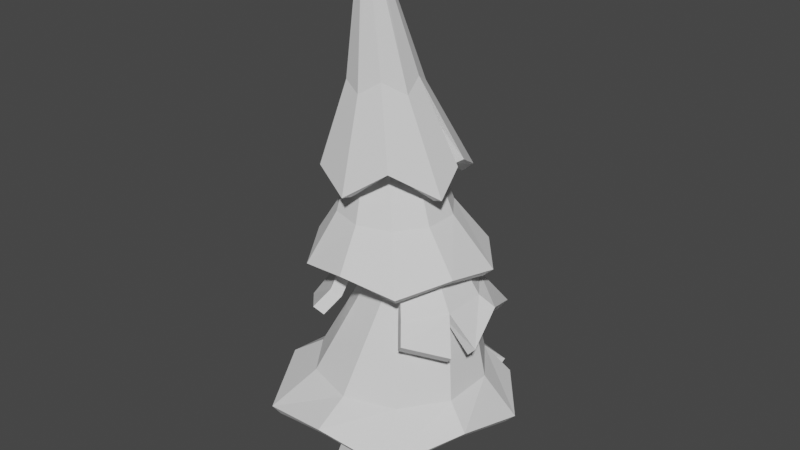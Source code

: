# Source: CrismasTree3.blend  (saved by Blender 3.3.6; exported with 4.5.12 LTS)
import bpy
from mathutils import Matrix  # noqa: F401  (used for matrix-valued properties, if any)

bpy.ops.wm.read_factory_settings(use_empty=True)
scene = bpy.context.scene
scene.name = 'Scene'

# ---- collections
col_collection = bpy.data.collections.new('Collection'); scene.collection.children.link(col_collection)

# ---- world
world_world = bpy.data.worlds.new('World'); scene.world = world_world
world_world.use_nodes = True; world_world.node_tree.nodes.clear()
_N = world_world.node_tree.nodes; _L = world_world.node_tree.links
n0 = _N.new('ShaderNodeOutputWorld'); n0.name = 'World Output'; n0.location = (300, 300)
n1 = _N.new('ShaderNodeBackground'); n1.name = 'Background'; n1.location = (10, 300)
n1.inputs[0].default_value = (0.05088, 0.05088, 0.05088, 1.0)
_L.new(n1.outputs[0], n0.inputs[0])
n0.is_active_output = True
world_world.color = (0.05088, 0.05088, 0.05088)
world_world.use_sun_shadow = False
world_world.sun_shadow_jitter_overblur = 0.0

# ---- meshes
me_cylinder = bpy.data.meshes.new('Cylinder')
me_cylinder.from_pydata([(0.0, 1.0, -1.0), (0.276, 0.9185, 0.9855), (0.7071, 0.7071, -1.0), (0.7714, 0.7133, 0.9855), (1.0, 0.0, -1.0), (0.9766, 0.2179, 0.9855), (0.7071, -0.7071, -1.0), (0.7714, -0.2775, 0.9855), (0.0, -1.0, -1.0), (0.276, -0.4827, 0.9855), (-0.7071, -0.7071, -1.0), (-0.2194, -0.2775, 0.9855), (-1.0, 0.0, -1.0), (-0.4246, 0.2179, 0.9855), (-0.7071, 0.7071, -1.0), (-0.2194, 0.7133, 0.9855), (0.8288, 0.9741, 3.418), (0.4357, 1.137, 3.418), (0.9916, 0.581, 3.418), (0.8288, 0.1879, 3.418), (0.4357, 0.0251, 3.418), (0.04267, 0.1879, 3.418), (-0.1201, 0.581, 3.418), (0.04267, 0.9741, 3.418), (-0.02672, 0.6971, 6.604), (-0.2033, 0.7703, 6.604), (0.04644, 0.5205, 6.604), (-0.02672, 0.3438, 6.604), (-0.2033, 0.2707, 6.604), (-0.38, 0.3438, 6.604), (-0.4531, 0.5205, 6.604), (-0.38, 0.6971, 6.604), (0.06931, -0.1607, 9.727), (-9.459e-09, -0.132, 9.727), (0.09801, -0.23, 9.727), (0.06931, -0.2993, 9.727), (-9.459e-09, -0.328, 9.727), (-0.06931, -0.2993, 9.727), (-0.09801, -0.23, 9.727), (-0.06931, -0.1607, 9.727), (0.1598, 2.754, 0.7924), (-1.185, 2.188, 1.045), (-1.972, 1.299, 0.8502), (-1.973, -0.4088, 1.141), (-1.302, -1.746, 0.7924), (0.2036, -2.009, 1.115), (1.622, -1.746, 0.7924), (2.384, -0.4072, 1.147), (2.526, 1.035, 0.7924), (1.736, 1.987, 1.006), (0.5229, 1.506, 3.465), (-0.05654, 1.318, 3.465), (-0.4146, 0.8251, 3.465), (-0.4146, 0.2159, 3.465), (-0.05654, -0.277, 3.465), (0.5229, -0.4653, 3.465), (1.102, -0.277, 3.465), (1.46, 0.2159, 3.465), (1.46, 0.8251, 3.465), (1.102, 1.318, 3.465), (0.3807, 2.204, 2.94), (-0.7616, 1.967, 2.623), (-1.364, 0.9213, 2.98), (-1.493, -0.2829, 2.623), (-0.6948, -1.11, 3.009), (1.444, -1.117, 2.996), (2.101, -0.5022, 2.721), (2.034, 0.9068, 3.113), (1.604, 1.967, 2.623), (0.1307, 1.298, 4.893), (-0.3688, 1.135, 4.893), (-0.6776, 0.7105, 4.893), (-0.6776, 0.1852, 4.893), (-0.3688, -0.2397, 4.893), (0.1307, -0.402, 4.893), (0.6303, -0.2397, 4.893), (0.939, 0.1852, 4.893), (0.939, 0.7105, 4.893), (0.6303, 1.135, 4.893), (0.1829, 2.236, 3.84), (-0.848, 1.823, 4.018), (-1.517, 0.6568, 3.902), (-1.462, -0.09065, 4.042), (-0.8826, -1.043, 3.84), (0.158, -1.269, 4.038), (1.248, -1.043, 3.84), (1.787, -0.09399, 4.027), (1.907, 0.9838, 3.84), (0.8797, 1.953, 3.949), (-0.2179, 1.055, 6.709), (-0.5036, 0.9622, 6.709), (-0.6803, 0.7191, 6.709), (-0.6803, 0.4187, 6.709), (-0.5036, 0.1756, 6.709), (-0.2179, 0.08271, 6.709), (0.0679, 0.1756, 6.709), (0.2445, 0.4187, 6.709), (0.2445, 0.7191, 6.709), (0.0679, 0.9622, 6.709), (-0.07948, -0.1166, 9.864), (0.002905, -0.08981, 9.864), (-0.1304, -0.1867, 9.864), (-0.1304, -0.2733, 9.864), (-0.07948, -0.3434, 9.864), (0.002905, -0.3701, 9.864), (0.08529, -0.3434, 9.864), (0.1362, -0.2733, 9.864), (0.1362, -0.1867, 9.864), (0.08529, -0.1166, 9.864), (-1.37, 0.868, 1.544), (-1.37, -0.1926, 1.544), (1.271, 1.726, 1.544), (0.2618, 2.054, 1.544), (1.271, -1.051, 1.544), (1.894, -0.1926, 1.544), (-0.7468, -1.051, 1.544), (-0.7468, 1.726, 1.544), (1.894, 0.868, 1.544), (0.2618, -1.378, 1.544), (0.8809, -0.4697, 3.996), (1.274, 0.07077, 3.996), (-0.7826, 0.07077, 3.996), (-0.3899, -0.4697, 3.996), (0.2455, 1.486, 3.996), (-0.3899, 1.279, 3.996), (1.274, 0.7389, 3.996), (0.2455, -0.6762, 3.996), (-0.7826, 0.7389, 3.996), (0.8809, 1.279, 3.996), (1.192, -0.8099, 3.309), (-1.056, -0.07953, 3.309), (0.3334, 1.833, 3.309), (1.723, -0.07953, 3.309), (-0.5253, -0.8099, 3.309), (-0.5253, 1.554, 3.309), (1.723, 0.8233, 3.309), (-1.056, 0.8233, 3.309), (1.192, 1.554, 3.309), (-1.048, 0.1062, 4.786), (-0.639, -0.4569, 4.786), (0.02295, 1.58, 4.786), (-0.639, 1.365, 4.786), (1.094, 0.1062, 4.786), (1.094, 0.8022, 4.786), (0.02295, -0.6719, 4.786), (-1.048, 0.8022, 4.786), (0.6849, 1.365, 4.786), (0.6849, -0.4569, 4.786), (1.153, 1.004, 5.829), (1.374, 0.08262, 5.403), (-0.04308, -0.9469, 5.403), (-0.8514, -0.6322, 5.719), (-1.311, 0.8774, 5.845), (-0.9189, 1.748, 5.403), (0.8327, 1.748, 5.403), (0.7298, -0.6099, 5.952), (-1.46, 0.08262, 5.403), (-0.03831, 1.839, 5.774), (0.5979, 0.3884, 7.449), (-0.02529, -0.503, 7.213), (-0.653, 0.3974, 7.417), (0.4052, 0.8219, 7.213), (0.3576, -0.3389, 7.467), (-0.7219, 0.003047, 7.213), (-0.02309, 0.8722, 7.385), (0.6713, 0.003047, 7.213), (-0.4246, -0.3492, 7.359), (-0.4558, 0.8219, 7.213), (0.2811, 1.132, 4.2), (-0.07825, 1.015, 4.2), (-0.3004, 0.7094, 4.2), (-0.3004, 0.3315, 4.2), (-0.07825, 0.02583, 4.2), (0.2811, -0.09093, 4.2), (0.6405, 0.02583, 4.2), (0.8626, 0.3315, 4.2), (0.8626, 0.7094, 4.2), (0.6405, 1.015, 4.2), (-2.154, 0.7156, 0.8694), (2.266, -0.00928, 2.735), (1.433, 2.242, 1.025), (-1.416, 1.135, 3.872), (1.247, 1.751, 3.981), (1.247, 0.7027, 5.81), (-0.06197, 0.7565, 7.485), (-0.3477, 0.6636, 7.485), (-0.5244, 0.4205, 7.485), (-0.5244, 0.1201, 7.485), (-0.3477, -0.123, 7.485), (-0.06197, -0.2159, 7.485), (0.2238, -0.123, 7.485), (0.4004, 0.1201, 7.485), (0.4004, 0.4205, 7.485), (0.2238, 0.6636, 7.485), (-0.06562, -0.2817, 9.555), (-0.002878, -0.3022, 9.544), (-0.0981, -0.2188, 9.572), (-0.07233, -0.1495, 9.586), (-0.003025, -0.1205, 9.588), (0.06515, -0.1506, 9.578), (0.08799, -0.2189, 9.56), (0.05664, -0.2788, 9.546), (0.1624, 2.578, 0.6148), (-1.087, 2.056, 0.8562), (-1.835, 1.208, 0.6622), (-1.833, -0.3622, 0.9386), (-1.213, -1.622, 0.5946), (0.2051, -1.855, 0.9182), (1.528, -1.61, 0.6046), (2.226, -0.3539, 0.961), (2.355, 0.9757, 0.6191), (1.58, 1.885, 0.8391), (0.5142, 1.273, 3.374), (0.07446, 1.122, 3.382), (-0.1913, 0.7469, 3.384), (-0.192, 0.2892, 3.378), (0.07306, -0.08807, 3.365), (0.5145, -0.2415, 3.354), (0.9655, -0.1019, 3.351), (1.246, 0.2805, 3.354), (1.245, 0.7549, 3.36), (0.9632, 1.135, 3.367), (0.3785, 2.015, 2.776), (-0.6484, 1.805, 2.47), (-1.178, 0.8609, 2.825), (-1.306, -0.2217, 2.468), (-0.5282, -1.007, 2.854), (1.297, -1.023, 2.817), (1.953, -0.4085, 2.542), (1.876, 0.8549, 2.925), (1.502, 1.816, 2.451), (0.1371, 1.053, 4.843), (-0.2203, 0.9374, 4.858), (-0.4416, 0.6335, 4.863), (-0.4411, 0.2576, 4.856), (-0.22, -0.04601, 4.84), (0.137, -0.1628, 4.821), (0.4954, -0.04796, 4.806), (0.7177, 0.2568, 4.802), (0.7168, 0.634, 4.808), (0.4944, 0.9375, 4.824), (0.1768, 2.033, 3.695), (-0.7268, 1.649, 3.885), (-1.297, 0.6537, 3.783), (-1.259, -0.02216, 3.913), (-0.7644, -0.8719, 3.701), (0.1538, -1.073, 3.884), (1.135, -0.8921, 3.676), (1.612, -0.03818, 3.857), (1.729, 0.9269, 3.674), (0.8205, 1.759, 3.802), (-0.2146, 0.819, 6.627), (-0.3647, 0.7659, 6.641), (-0.4494, 0.6343, 6.664), (-0.4394, 0.4838, 6.693), (-0.3488, 0.3717, 6.714), (-0.2147, 0.3326, 6.715), (-0.0828, 0.3746, 6.696), (0.007495, 0.4847, 6.665), (0.02061, 0.6347, 6.636), (-0.0636, 0.7673, 6.624), (0.01743, -0.2429, 9.671), (0.002584, -0.2485, 9.671), (0.03177, -0.2344, 9.68), (0.03522, -0.2137, 9.687), (0.02647, -0.1912, 9.696), (0.0002168, -0.1838, 9.697), (-0.02241, -0.1902, 9.699), (-0.03027, -0.2117, 9.688), (-0.02793, -0.2349, 9.682), (-0.01331, -0.243, 9.672), (-1.185, 0.8074, 1.387), (-1.196, -0.1355, 1.374), (1.143, 1.548, 1.423), (0.2625, 1.842, 1.411), (1.154, -0.8869, 1.395), (1.696, -0.1283, 1.405), (-0.6375, -0.8999, 1.377), (-0.6293, 1.564, 1.394), (1.688, 0.7994, 1.42), (0.2616, -1.188, 1.382), (0.7278, -0.304, 3.889), (1.065, 0.1385, 3.876), (-0.5549, 0.1445, 3.924), (-0.2308, -0.292, 3.922), (0.2459, 1.251, 3.911), (-0.2488, 1.085, 3.926), (1.062, 0.6699, 3.881), (0.2402, -0.4373, 3.923), (-0.5531, 0.6643, 3.931), (0.7471, 1.094, 3.895), (1.034, -0.7024, 3.148), (-0.854, -0.01435, 3.177), (0.3343, 1.627, 3.168), (1.544, -0.01988, 3.145), (-0.35, -0.693, 3.175), (-0.4004, 1.381, 3.179), (1.546, 0.7647, 3.142), (-0.8528, 0.7572, 3.179), (1.078, 1.392, 3.157), (-0.8286, 0.1776, 4.69), (-0.5064, -0.2756, 4.676), (0.02368, 1.356, 4.676), (-0.5022, 1.179, 4.69), (0.8994, 0.1702, 4.643), (0.8961, 0.7378, 4.648), (0.0245, -0.4565, 4.659), (-0.8253, 0.7293, 4.699), (0.5563, 1.191, 4.661), (0.5634, -0.2877, 4.648), (0.978, 0.8652, 5.716), (1.148, 0.1478, 5.318), (-0.03179, -0.7044, 5.343), (-0.7079, -0.44, 5.649), (-1.099, 0.8055, 5.734), (-0.7961, 1.569, 5.279), (0.7123, 1.566, 5.281), (0.5871, -0.4168, 5.882), (-1.237, 0.1539, 5.315), (-0.03825, 1.625, 5.646), (0.3715, 0.3165, 7.371), (-0.02336, -0.2569, 7.169), (-0.4285, 0.3261, 7.333), (0.274, 0.6397, 7.103), (0.2128, -0.1381, 7.432), (-0.4946, 0.07744, 7.14), (-0.02322, 0.6461, 7.278), (0.443, 0.07632, 7.142), (-0.2804, -0.1492, 7.318), (-0.3245, 0.6408, 7.101), (0.2956, 0.9076, 4.091), (0.07258, 0.8292, 4.128), (-0.06544, 0.6384, 4.153), (-0.06544, 0.4025, 4.153), (0.07258, 0.2117, 4.128), (0.2956, 0.1334, 4.091), (0.528, 0.1984, 4.059), (0.6799, 0.3948, 4.042), (0.6799, 0.6462, 4.042), (0.528, 0.8426, 4.059), (-1.999, 0.7042, 0.6737), (2.097, 0.007305, 2.552), (1.385, 2.066, 0.854), (-1.237, 1.009, 3.752), (1.09, 1.641, 3.821), (1.014, 0.714, 5.72), (-0.2179, 0.4928, 7.362), (-0.3549, 0.4448, 7.382), (-0.4383, 0.3279, 7.438), (-0.4521, 0.1784, 7.505), (-0.3741, 0.03744, 7.55), (-0.2179, -0.0223, 7.564), (-0.06169, 0.03744, 7.55), (0.01634, 0.1784, 7.505), (0.002583, 0.3279, 7.438), (-0.08085, 0.4448, 7.382)], [], [(0, 1, 3, 2), (2, 3, 5, 4), (4, 5, 7, 6), (6, 7, 9, 8), (8, 9, 11, 10), (10, 11, 13, 12), (9, 7, 19, 20), (12, 13, 15, 14), (14, 15, 1, 0), (17, 23, 31, 25), (15, 13, 22, 23), (5, 3, 16, 18), (11, 9, 20, 21), (1, 15, 23, 17), (3, 1, 17, 16), (7, 5, 18, 19), (13, 11, 21, 22), (29, 28, 36, 37), (22, 21, 29, 30), (20, 19, 27, 28), (18, 16, 24, 26), (23, 22, 30, 31), (21, 20, 28, 29), (19, 18, 26, 27), (16, 17, 25, 24), (32, 33, 39, 38, 37, 36, 35, 34), (27, 26, 34, 35), (24, 25, 33, 32), (25, 31, 39, 33), (30, 29, 37, 38), (28, 27, 35, 36), (26, 24, 32, 34), (31, 30, 38, 39), (109, 110, 53, 52), (111, 112, 50, 59), (113, 114, 57, 56), (110, 115, 54, 53), (112, 116, 51, 50), (114, 117, 58, 57), (115, 118, 55, 54), (116, 109, 52, 51), (117, 111, 59, 58), (118, 113, 56, 55), (119, 120, 76, 75), (121, 122, 73, 72), (123, 124, 70, 69), (120, 125, 77, 76), (122, 126, 74, 73), (124, 127, 71, 70), (125, 128, 78, 77), (126, 119, 75, 74), (127, 121, 72, 71), (128, 123, 69, 78), (138, 139, 93, 92), (140, 141, 90, 89), (142, 143, 97, 96), (139, 144, 94, 93), (141, 145, 91, 90), (143, 146, 98, 97), (144, 147, 95, 94), (145, 138, 92, 91), (146, 140, 89, 98), (147, 142, 96, 95), (99, 101, 102, 103, 104, 105, 106, 107, 108, 100), (165, 158, 107, 106), (166, 159, 104, 103), (167, 160, 101, 99), (158, 161, 108, 107), (159, 162, 105, 104), (160, 163, 102, 101), (161, 164, 100, 108), (162, 165, 106, 105), (163, 166, 103, 102), (164, 167, 99, 100), (45, 46, 113, 118), (48, 49, 111, 117), (41, 42, 109, 116), (44, 45, 118, 115), (47, 48, 117, 114), (40, 41, 116, 112), (43, 44, 115, 110), (46, 47, 114, 113), (180, 40, 112, 111), (178, 43, 110, 109), (137, 131, 123, 128), (136, 130, 121, 127), (135, 137, 128, 125), (134, 136, 127, 124), (132, 135, 125, 120), (131, 134, 124, 123), (130, 133, 122, 121), (129, 132, 120, 119), (65, 66, 132, 129), (63, 64, 133, 130), (60, 61, 134, 131), (179, 67, 135, 132), (61, 62, 136, 134), (67, 68, 137, 135), (62, 63, 130, 136), (68, 60, 131, 137), (85, 86, 142, 147), (88, 79, 140, 146), (81, 82, 138, 145), (84, 85, 147, 144), (87, 182, 146, 143), (80, 181, 145, 141), (83, 84, 144, 139), (86, 87, 143, 142), (79, 80, 141, 140), (82, 83, 139, 138), (157, 153, 167, 164), (156, 151, 166, 163), (155, 149, 165, 162), (154, 157, 164, 161), (152, 156, 163, 160), (150, 155, 162, 159), (148, 154, 161, 158), (153, 152, 160, 167), (151, 150, 159, 166), (149, 183, 158, 165), (58, 59, 177, 176), (55, 56, 174, 173), (52, 53, 171, 170), (59, 50, 168, 177), (56, 57, 175, 174), (53, 54, 172, 171), (50, 51, 169, 168), (57, 58, 176, 175), (54, 55, 173, 172), (51, 52, 170, 169), (90, 91, 186, 185), (97, 98, 193, 192), (94, 95, 190, 189), (91, 92, 187, 186), (98, 89, 184, 193), (95, 96, 191, 190), (92, 93, 188, 187), (89, 90, 185, 184), (96, 97, 192, 191), (93, 94, 189, 188), (194, 196, 197, 198, 199, 200, 201, 195), (0, 2, 4, 6, 8, 10, 12, 14), (271, 214, 215, 272), (273, 221, 212, 274), (275, 218, 219, 276), (272, 215, 216, 277), (274, 212, 213, 278), (276, 219, 220, 279), (277, 216, 217, 280), (278, 213, 214, 271), (279, 220, 221, 273), (280, 217, 218, 275), (281, 237, 238, 282), (283, 234, 235, 284), (285, 231, 232, 286), (282, 238, 239, 287), (284, 235, 236, 288), (286, 232, 233, 289), (287, 239, 240, 290), (288, 236, 237, 281), (289, 233, 234, 283), (290, 240, 231, 285), (300, 254, 255, 301), (302, 251, 252, 303), (304, 258, 259, 305), (301, 255, 256, 306), (303, 252, 253, 307), (305, 259, 260, 308), (306, 256, 257, 309), (307, 253, 254, 300), (308, 260, 251, 302), (309, 257, 258, 304), (261, 262, 270, 269, 268, 267, 266, 265, 264, 263), (327, 268, 269, 320), (328, 265, 266, 321), (329, 261, 263, 322), (320, 269, 270, 323), (321, 266, 267, 324), (322, 263, 264, 325), (323, 270, 262, 326), (324, 267, 268, 327), (325, 264, 265, 328), (326, 262, 261, 329), (207, 280, 275, 208), (210, 279, 273, 211), (203, 278, 271, 204), (206, 277, 280, 207), (209, 276, 279, 210), (202, 274, 278, 203), (205, 272, 277, 206), (208, 275, 276, 209), (342, 273, 274, 202), (340, 271, 272, 205), (299, 290, 285, 293), (298, 289, 283, 292), (297, 287, 290, 299), (296, 286, 289, 298), (294, 282, 287, 297), (293, 285, 286, 296), (292, 283, 284, 295), (291, 281, 282, 294), (227, 291, 294, 228), (225, 292, 295, 226), (222, 293, 296, 223), (341, 294, 297, 229), (223, 296, 298, 224), (229, 297, 299, 230), (224, 298, 292, 225), (230, 299, 293, 222), (247, 309, 304, 248), (250, 308, 302, 241), (243, 307, 300, 244), (246, 306, 309, 247), (249, 305, 308, 344), (242, 303, 307, 343), (245, 301, 306, 246), (248, 304, 305, 249), (241, 302, 303, 242), (244, 300, 301, 245), (319, 326, 329, 315), (318, 325, 328, 313), (317, 324, 327, 311), (316, 323, 326, 319), (314, 322, 325, 318), (312, 321, 324, 317), (310, 320, 323, 316), (315, 329, 322, 314), (313, 328, 321, 312), (311, 327, 320, 345), (220, 338, 339, 221), (217, 335, 336, 218), (214, 332, 333, 215), (221, 339, 330, 212), (218, 336, 337, 219), (215, 333, 334, 216), (212, 330, 331, 213), (219, 337, 338, 220), (216, 334, 335, 217), (213, 331, 332, 214), (252, 347, 348, 253), (259, 354, 355, 260), (256, 351, 352, 257), (253, 348, 349, 254), (260, 355, 346, 251), (257, 352, 353, 258), (254, 349, 350, 255), (251, 346, 347, 252), (258, 353, 354, 259), (255, 350, 351, 256), (41, 40, 202, 203), (42, 41, 203, 204), (43, 178, 340, 205), (44, 43, 205, 206), (45, 44, 206, 207), (46, 45, 207, 208), (47, 46, 208, 209), (48, 47, 209, 210), (49, 48, 210, 211), (40, 180, 342, 202), (109, 42, 204, 271), (111, 49, 211, 273), (61, 60, 222, 223), (62, 61, 223, 224), (63, 62, 224, 225), (64, 63, 225, 226), (66, 65, 227, 228), (67, 179, 341, 229), (68, 67, 229, 230), (60, 68, 230, 222), (69, 70, 232, 231), (70, 71, 233, 232), (71, 72, 234, 233), (72, 73, 235, 234), (73, 74, 236, 235), (74, 75, 237, 236), (75, 76, 238, 237), (76, 77, 239, 238), (77, 78, 240, 239), (78, 69, 231, 240), (65, 129, 291, 227), (80, 79, 241, 242), (181, 80, 242, 343), (82, 81, 243, 244), (83, 82, 244, 245), (84, 83, 245, 246), (85, 84, 246, 247), (86, 85, 247, 248), (87, 86, 248, 249), (182, 87, 249, 344), (79, 88, 250, 241), (122, 133, 295, 284), (119, 126, 288, 281), (126, 122, 284, 288), (129, 119, 281, 291), (132, 66, 228, 294), (133, 64, 226, 295), (81, 145, 307, 243), (88, 146, 308, 250), (153, 157, 319, 315), (151, 156, 318, 313), (149, 155, 317, 311), (157, 154, 316, 319), (156, 152, 314, 318), (155, 150, 312, 317), (154, 148, 310, 316), (152, 153, 315, 314), (150, 151, 313, 312), (183, 149, 311, 345), (148, 158, 320, 310), (168, 169, 331, 330), (169, 170, 332, 331), (170, 171, 333, 332), (171, 172, 334, 333), (172, 173, 335, 334), (173, 174, 336, 335), (174, 175, 337, 336), (175, 176, 338, 337), (176, 177, 339, 338), (177, 168, 330, 339), (178, 109, 271, 340), (179, 132, 294, 341), (180, 111, 273, 342), (145, 181, 343, 307), (146, 182, 344, 308), (158, 183, 345, 320), (184, 185, 347, 346), (185, 186, 348, 347), (186, 187, 349, 348), (187, 188, 350, 349), (188, 189, 351, 350), (189, 190, 352, 351), (190, 191, 353, 352), (191, 192, 354, 353), (192, 193, 355, 354), (193, 184, 346, 355)])
_uv = me_cylinder.uv_layers.new(name='UVMap')
_uv.uv.foreach_set('vector', [0.5379, 0.2326, 0.5509, 0.119, 0.5815, 0.1181, 0.5815, 0.2314, 0.2186, 0.561, 0.1053, 0.5599, 0.1053, 0.5294, 0.2186, 0.5174, 0.5813, 0.004201, 0.5813, 0.1181, 0.5509, 0.1151, 0.5379, 0.0, 0.3339, 0.4258, 0.3339, 0.5417, 0.3035, 0.5383, 0.2905, 0.421, 0.5486, 0.3923, 0.5486, 0.5103, 0.5181, 0.5095, 0.505, 0.3911, 0.2239, 0.5174, 0.1053, 0.5054, 0.1053, 0.4748, 0.2239, 0.4738, 0.4474, 0.6017, 0.4778, 0.6045, 0.4778, 0.7458, 0.4537, 0.7435, 0.4566, 0.2458, 0.4696, 0.128, 0.5001, 0.1251, 0.5001, 0.2417, 0.5365, 0.3674, 0.5495, 0.2516, 0.5799, 0.2482, 0.5799, 0.3626, 0.7054, 0.437, 0.6818, 0.4316, 0.6948, 0.2482, 0.7054, 0.2506, 0.7592, 0.1684, 0.7289, 0.1727, 0.7352, 0.0315, 0.7592, 0.02814, 0.3209, 0.6261, 0.3514, 0.6288, 0.3514, 0.7683, 0.3272, 0.7662, 0.647, 0.6895, 0.647, 0.7201, 0.505, 0.7174, 0.505, 0.6931, 0.3209, 0.7656, 0.2905, 0.7685, 0.2968, 0.6284, 0.3209, 0.6261, 0.2449, 0.7198, 0.2449, 0.7503, 0.1053, 0.7467, 0.1053, 0.7224, 0.7296, 0.2482, 0.7599, 0.2524, 0.7599, 0.3927, 0.7359, 0.3893, 0.7466, 0.6593, 0.7161, 0.662, 0.7224, 0.5201, 0.7466, 0.518, 0.9532, 0.6753, 0.9424, 0.6734, 0.9489, 0.4919, 0.9532, 0.4926, 0.7296, 0.4308, 0.7054, 0.4314, 0.7187, 0.2484, 0.7296, 0.2482, 0.6811, 0.03351, 0.7047, 0.02814, 0.7047, 0.2164, 0.6941, 0.2188, 0.6568, 0.02814, 0.6811, 0.02866, 0.6811, 0.2174, 0.6702, 0.2172, 0.7047, 0.02814, 0.7289, 0.02953, 0.7289, 0.2122, 0.718, 0.2116, 0.4813, 0.5275, 0.505, 0.5224, 0.505, 0.7081, 0.4943, 0.7104, 0.658, 0.4365, 0.6338, 0.4378, 0.6471, 0.2488, 0.658, 0.2482, 0.6818, 0.4392, 0.658, 0.4341, 0.6711, 0.2482, 0.6818, 0.2504, 0.2963, 0.1285, 0.2963, 0.1243, 0.2994, 0.1212, 0.3036, 0.1212, 0.3067, 0.1243, 0.3067, 0.1285, 0.3036, 0.1316, 0.2994, 0.1316, 0.953, 0.0819, 0.9636, 0.07961, 0.9636, 0.2628, 0.9595, 0.2637, 0.09441, 0.3453, 0.1052, 0.3435, 0.1052, 0.5292, 0.1009, 0.5299, 0.3483, 0.3076, 0.3592, 0.3078, 0.3592, 0.4932, 0.355, 0.4932, 0.9637, 0.8631, 0.9532, 0.8603, 0.9596, 0.6777, 0.9637, 0.6788, 0.9533, 0.4872, 0.9424, 0.4873, 0.949, 0.3056, 0.9533, 0.3055, 0.9532, 0.4947, 0.9637, 0.4919, 0.9637, 0.6766, 0.9596, 0.6777, 0.9424, 0.4919, 0.9317, 0.4896, 0.9382, 0.3055, 0.9424, 0.3064, 0.2277, 0.1933, 0.2277, 0.2538, 0.1053, 0.2305, 0.1053, 0.1958, 0.2177, 0.3076, 0.2177, 0.368, 0.1053, 0.3442, 0.1053, 0.3095, 0.2896, 0.1328, 0.35, 0.1351, 0.35, 0.2498, 0.3153, 0.2485, 0.2292, 0.1328, 0.2292, 0.1933, 0.1053, 0.1808, 0.1053, 0.146, 0.06042, 0.3411, 0.0, 0.3435, 0.02571, 0.2276, 0.06042, 0.2262, 0.345, 0.3076, 0.345, 0.3681, 0.2327, 0.3656, 0.2327, 0.3309, 0.2904, 0.0, 0.2904, 0.06047, 0.1683, 0.05854, 0.1683, 0.0238, 0.06043, 0.2241, 0.0, 0.2262, 0.02572, 0.1066, 0.06043, 0.1053, 0.4021, 0.0, 0.4021, 0.06047, 0.2904, 0.04728, 0.2904, 0.01255, 0.2292, 0.1328, 0.2896, 0.1351, 0.2896, 0.2536, 0.2549, 0.2523, 0.3452, 0.8915, 0.3452, 0.9296, 0.2905, 0.9237, 0.2905, 0.8937, 0.9444, 0.9478, 0.9063, 0.9491, 0.9145, 0.8969, 0.9444, 0.8959, 0.9149, 0.07961, 0.953, 0.08064, 0.953, 0.1324, 0.923, 0.1316, 0.7016, 0.8918, 0.7016, 0.9299, 0.647, 0.9282, 0.647, 0.8983, 0.9444, 0.8938, 0.9063, 0.8959, 0.9145, 0.8426, 0.9444, 0.841, 0.4107, 0.9078, 0.4107, 0.9459, 0.3592, 0.9437, 0.3592, 0.9138, 0.8233, 0.8452, 0.8614, 0.8464, 0.8614, 0.9002, 0.8315, 0.8992, 0.03808, 0.9418, 0.0, 0.9428, 0.008141, 0.8887, 0.03808, 0.8879, 0.3954, 0.7248, 0.3954, 0.6867, 0.4469, 0.6933, 0.4469, 0.7232, 0.6024, 0.8905, 0.6404, 0.8926, 0.6404, 0.9453, 0.6105, 0.9436, 0.2723, 0.7098, 0.2327, 0.7105, 0.2552, 0.597, 0.2723, 0.5967, 0.2176, 0.6404, 0.2176, 0.6801, 0.1053, 0.6798, 0.1053, 0.6627, 0.4791, 0.562, 0.4791, 0.6017, 0.3592, 0.5969, 0.3592, 0.5798, 0.6568, 0.2161, 0.6171, 0.2174, 0.6397, 0.101, 0.6568, 0.1004, 0.2167, 0.6801, 0.2167, 0.7198, 0.1053, 0.7113, 0.1053, 0.6941, 0.6004, 0.518, 0.6401, 0.5187, 0.6401, 0.6361, 0.623, 0.6358, 0.2239, 0.6007, 0.2239, 0.6404, 0.1053, 0.6181, 0.1053, 0.6009, 0.6166, 0.6498, 0.6166, 0.6895, 0.505, 0.6717, 0.505, 0.6545, 0.6401, 0.518, 0.6798, 0.5193, 0.6798, 0.6338, 0.6627, 0.6332, 0.2257, 0.561, 0.2257, 0.6007, 0.1053, 0.5867, 0.1053, 0.5695, 0.6367, 0.4523, 0.6338, 0.4483, 0.6338, 0.4433, 0.6367, 0.4393, 0.6414, 0.4378, 0.6461, 0.4393, 0.649, 0.4433, 0.649, 0.4483, 0.6461, 0.4523, 0.6414, 0.4538, 0.5046, 0.8655, 0.4813, 0.8538, 0.4997, 0.7109, 0.5046, 0.7104, 0.8347, 0.5265, 0.8591, 0.518, 0.8591, 0.6694, 0.8541, 0.6694, 0.816, 0.51, 0.7927, 0.4926, 0.8112, 0.3473, 0.816, 0.3482, 0.816, 0.3668, 0.8391, 0.3473, 0.8391, 0.5087, 0.8342, 0.5097, 0.8847, 0.841, 0.8614, 0.8258, 0.8798, 0.6895, 0.8847, 0.6896, 0.8378, 0.6994, 0.8614, 0.6895, 0.8614, 0.8452, 0.8565, 0.8447, 0.8153, 0.1896, 0.7912, 0.1786, 0.8103, 0.02814, 0.8153, 0.02817, 0.8591, 0.5376, 0.882, 0.518, 0.882, 0.673, 0.8771, 0.674, 0.8391, 0.1849, 0.8153, 0.1711, 0.8343, 0.02814, 0.8391, 0.02917, 0.7798, 0.5295, 0.8039, 0.518, 0.8039, 0.6798, 0.7989, 0.6799, 0.2905, 0.5125, 0.2905, 0.5967, 0.2327, 0.5752, 0.2471, 0.5165, 0.7289, 0.2468, 0.741, 0.1762, 0.784, 0.1727, 0.784, 0.2332, 0.6592, 0.8239, 0.647, 0.7564, 0.7048, 0.7568, 0.7048, 0.8173, 0.2905, 0.421, 0.2905, 0.5101, 0.247, 0.5125, 0.2327, 0.4537, 0.4474, 0.6017, 0.4474, 0.6867, 0.3954, 0.6639, 0.4096, 0.6052, 0.3467, 0.5417, 0.3467, 0.6261, 0.3013, 0.6185, 0.2905, 0.559, 0.3851, 0.1179, 0.2975, 0.1203, 0.3263, 0.06047, 0.3851, 0.07479, 0.6004, 0.518, 0.6004, 0.6081, 0.5625, 0.6104, 0.5486, 0.5515, 0.01328, 0.6938, 0.0, 0.6156, 0.056, 0.6337, 0.056, 0.6941, 0.4778, 0.7458, 0.4778, 0.8126, 0.4347, 0.8114, 0.4187, 0.7531, 0.9149, 0.07961, 0.9149, 0.1311, 0.8708, 0.1297, 0.8708, 0.09165, 0.8888, 0.3471, 0.8888, 0.2956, 0.9309, 0.3042, 0.9309, 0.3423, 0.8708, 0.07961, 0.8708, 0.02814, 0.9165, 0.03037, 0.9165, 0.06846, 0.9357, 0.1367, 0.9357, 0.1881, 0.8936, 0.1829, 0.8936, 0.1448, 0.8701, 0.4502, 0.8701, 0.3987, 0.9169, 0.4035, 0.9169, 0.4416, 0.8888, 0.2956, 0.8888, 0.2442, 0.9316, 0.2467, 0.9316, 0.2848, 0.9317, 0.1927, 0.9317, 0.2442, 0.8888, 0.233, 0.8888, 0.1949, 0.917, 0.3473, 0.917, 0.3987, 0.8701, 0.3906, 0.8701, 0.3525, 0.5799, 0.3461, 0.6324, 0.3356, 0.6324, 0.3822, 0.5815, 0.3749, 0.6454, 0.8209, 0.6454, 0.8901, 0.6193, 0.8905, 0.6024, 0.8419, 0.04396, 0.819, 0.04396, 0.8879, 0.0, 0.8695, 0.01397, 0.82, 0.8936, 0.1881, 0.8391, 0.1681, 0.8423, 0.1468, 0.8936, 0.1429, 0.6024, 0.8209, 0.6024, 0.8927, 0.5762, 0.8945, 0.5614, 0.8452, 0.2172, 0.8149, 0.2172, 0.8859, 0.1737, 0.8585, 0.1958, 0.812, 0.1053, 0.8105, 0.1053, 0.8825, 0.06438, 0.8579, 0.07911, 0.8085, 0.1037, 0.2369, 0.1037, 0.3102, 0.074, 0.3142, 0.06043, 0.2646, 0.06758, 0.6941, 0.06758, 0.7572, 0.007917, 0.7551, 0.0, 0.7162, 0.6234, 0.6895, 0.6166, 0.6467, 0.6828, 0.6496, 0.6828, 0.6893, 0.8967, 0.4649, 0.8967, 0.5084, 0.8468, 0.5069, 0.8391, 0.4679, 0.7108, 0.7469, 0.647, 0.7564, 0.6711, 0.6895, 0.7108, 0.6918, 0.3592, 0.7251, 0.4166, 0.7353, 0.4166, 0.7954, 0.3769, 0.7947, 0.7108, 0.8202, 0.7619, 0.814, 0.7619, 0.8733, 0.7223, 0.8712, 0.06288, 0.7572, 0.06288, 0.819, 0.008186, 0.8123, 0.0, 0.7734, 0.7735, 0.7568, 0.7108, 0.7573, 0.7345, 0.6895, 0.7735, 0.6971, 0.1737, 0.7503, 0.2374, 0.7572, 0.2374, 0.8095, 0.1978, 0.812, 0.8378, 0.7432, 0.7735, 0.7495, 0.7983, 0.6895, 0.8378, 0.6933, 0.0, 0.3707, 0.04748, 0.3435, 0.04748, 0.4624, 0.024, 0.4751, 0.09441, 0.47, 0.04748, 0.4385, 0.07123, 0.3435, 0.09441, 0.3584, 0.06043, 0.1494, 0.1046, 0.1053, 0.1046, 0.2161, 0.08267, 0.2369, 0.1263, 0.0, 0.1683, 0.03432, 0.1263, 0.1328, 0.1053, 0.1166, 0.3592, 0.4016, 0.4056, 0.377, 0.4056, 0.4885, 0.3826, 0.4999, 0.5004, 0.1228, 0.4553, 0.08736, 0.478, 0.0, 0.5004, 0.01651, 0.5004, 0.03632, 0.5379, 0.0, 0.5379, 0.1185, 0.5157, 0.1389, 0.4585, 0.3911, 0.4129, 0.3521, 0.4359, 0.2538, 0.4585, 0.2722, 0.4648, 0.489, 0.4129, 0.4978, 0.4393, 0.3948, 0.4648, 0.3911, 0.7161, 0.6419, 0.6798, 0.6191, 0.6936, 0.518, 0.7161, 0.5311, 0.5001, 0.1923, 0.5348, 0.1933, 0.5348, 0.2458, 0.5133, 0.2451, 0.9509, 0.075, 0.9165, 0.07961, 0.9295, 0.02883, 0.9509, 0.02597, 0.1011, 0.9307, 0.1011, 0.9655, 0.05867, 0.9589, 0.05867, 0.9373, 0.8233, 0.9002, 0.8578, 0.9048, 0.8578, 0.9538, 0.8364, 0.9509, 0.5046, 0.9179, 0.4699, 0.9189, 0.4831, 0.8661, 0.5046, 0.8655, 0.2084, 0.9733, 0.1737, 0.9745, 0.1869, 0.9311, 0.2084, 0.9303, 0.5001, 0.142, 0.5344, 0.147, 0.5344, 0.1923, 0.5131, 0.1892, 0.1594, 0.9175, 0.1594, 0.9522, 0.1053, 0.9456, 0.1053, 0.9241, 0.8958, 0.9486, 0.8614, 0.9536, 0.8745, 0.9063, 0.8958, 0.9033, 0.647, 0.9299, 0.6817, 0.9311, 0.6817, 0.974, 0.6602, 0.9733, 0.8182, 0.9913, 0.8014, 0.9883, 0.8014, 0.9401, 0.8182, 0.9431, 0.9778, 0.6845, 0.9935, 0.6777, 0.9935, 0.726, 0.9778, 0.7327, 0.03419, 0.9922, 0.01709, 0.991, 0.01709, 0.9428, 0.03419, 0.9439, 0.9745, 0.8959, 0.9906, 0.9019, 0.9906, 0.9502, 0.9745, 0.9441, 0.2214, 0.8821, 0.2379, 0.8772, 0.2379, 0.9255, 0.2214, 0.9303, 0.4791, 0.8608, 0.4622, 0.8638, 0.4622, 0.8156, 0.4791, 0.8126, 0.2304, 0.8692, 0.2172, 0.8584, 0.2304, 0.812, 0.2437, 0.8228, 0.01709, 0.991, 0.0, 0.9922, 5.534e-08, 0.9439, 0.01709, 0.9428, 0.5823, 0.9447, 0.5983, 0.9387, 0.5983, 0.9869, 0.5823, 0.9929, 0.9521, 0.1898, 0.9357, 0.1849, 0.9357, 0.1367, 0.9521, 0.1415, 0.3093, 0.1215, 0.3134, 0.1212, 0.3166, 0.1241, 0.3166, 0.1284, 0.3134, 0.1313, 0.3092, 0.131, 0.3067, 0.128, 0.3067, 0.1244, 0.1053, 0.03086, 0.1053, 0.07449, 0.07449, 0.1053, 0.03086, 0.1053, 1.081e-09, 0.07449, 0.0, 0.03086, 0.03086, 0.0, 0.07449, 2.075e-08, 0.2327, 0.3076, 0.1055, 0.3063, 0.1053, 0.2802, 0.2327, 0.2538, 0.22, 0.421, 0.1063, 0.4203, 0.1053, 0.3935, 0.22, 0.368, 0.4035, 0.2438, 0.4296, 0.1261, 0.4566, 0.1251, 0.4566, 0.2414, 0.2975, 0.1144, 0.1683, 0.09987, 0.1692, 0.07359, 0.2975, 0.06047, 0.4553, 0.002703, 0.4553, 0.1201, 0.4288, 0.1199, 0.4021, 0.0, 0.3463, 0.421, 0.2327, 0.3958, 0.2328, 0.3687, 0.3463, 0.3681, 0.3592, 0.3076, 0.2327, 0.2826, 0.2337, 0.2559, 0.3592, 0.2538, 0.4035, 0.127, 0.4035, 0.2498, 0.3773, 0.2494, 0.35, 0.1251, 0.2184, 0.4738, 0.1057, 0.4605, 0.1053, 0.4335, 0.2184, 0.421, 0.3592, 0.377, 0.3859, 0.2543, 0.4129, 0.2538, 0.4129, 0.3744, 0.767, 0.9513, 0.7111, 0.9489, 0.7108, 0.9274, 0.767, 0.9196, 0.536, 0.9247, 0.536, 0.9787, 0.5146, 0.9772, 0.505, 0.9238, 0.9509, 0.07961, 0.9592, 0.02562, 0.9806, 0.02434, 0.9806, 0.07818, 0.6735, 0.2477, 0.6173, 0.2403, 0.6171, 0.2188, 0.6735, 0.2174, 0.6467, 0.7542, 0.6467, 0.8084, 0.6254, 0.8059, 0.6186, 0.7524, 0.4678, 0.9594, 0.4143, 0.953, 0.4142, 0.9315, 0.4678, 0.9297, 0.9444, 0.953, 0.9531, 0.8972, 0.9745, 0.8959, 0.9745, 0.9515, 0.9821, 0.3082, 0.9821, 0.3621, 0.9606, 0.361, 0.9533, 0.3055, 0.3441, 0.9593, 0.2905, 0.9582, 0.2906, 0.9368, 0.3441, 0.9296, 0.4699, 0.9759, 0.4784, 0.9209, 0.4997, 0.9189, 0.4997, 0.9735, 0.8039, 0.6334, 0.8265, 0.518, 0.8347, 0.5184, 0.8347, 0.6406, 0.8391, 0.1429, 0.8617, 0.02896, 0.8708, 0.02814, 0.8708, 0.1421, 0.7912, 0.02814, 0.7912, 0.1554, 0.7825, 0.1549, 0.7592, 0.03303, 0.7919, 0.25, 0.7919, 0.3722, 0.7839, 0.3722, 0.7599, 0.2482, 0.8572, 0.3052, 0.8798, 0.1934, 0.8888, 0.1927, 0.8888, 0.3069, 0.7604, 0.51, 0.7838, 0.3882, 0.7927, 0.3889, 0.7927, 0.5088, 0.1004, 0.6542, 0.1004, 0.7804, 0.09249, 0.7795, 0.0682, 0.6537, 0.8391, 0.4597, 0.8614, 0.3477, 0.8701, 0.3473, 0.8701, 0.4649, 0.2449, 0.8378, 0.2675, 0.7201, 0.2766, 0.7198, 0.2766, 0.8359, 0.6329, 0.7524, 0.505, 0.7448, 0.5068, 0.7367, 0.6329, 0.7201, 0.1688, 0.1318, 0.1683, 0.1311, 0.1683, 0.1302, 0.1687, 0.1291, 0.17, 0.1287, 0.1714, 0.1288, 0.1721, 0.1299, 0.1721, 0.1315, 0.1709, 0.1323, 0.1696, 0.1325, 0.9317, 0.3473, 0.9317, 0.4917, 0.9294, 0.4919, 0.917, 0.3589, 0.8976, 0.6511, 0.9108, 0.518, 0.9131, 0.5184, 0.9131, 0.6594, 0.9148, 0.6895, 0.9148, 0.8394, 0.9125, 0.8409, 0.9003, 0.7063, 0.9281, 0.6495, 0.9399, 0.518, 0.9421, 0.5187, 0.9421, 0.6685, 0.9439, 0.6895, 0.9439, 0.83, 0.9417, 0.8306, 0.9295, 0.7044, 0.9131, 0.6528, 0.9257, 0.518, 0.9281, 0.518, 0.9281, 0.6624, 0.8976, 0.518, 0.8976, 0.6674, 0.8952, 0.6678, 0.882, 0.5286, 0.2767, 0.7228, 0.2884, 0.5967, 0.2905, 0.5974, 0.2905, 0.7422, 0.9295, 0.6895, 0.9295, 0.8348, 0.9273, 0.8358, 0.9148, 0.7029, 0.8847, 0.8284, 0.8979, 0.6895, 0.9003, 0.6898, 0.9003, 0.8395, 0.06036, 0.6156, 0.01407, 0.612, 0.0, 0.5602, 0.06036, 0.5368, 0.1053, 0.8085, 0.1209, 0.7503, 0.1737, 0.7512, 0.1737, 0.797, 0.8572, 0.2502, 0.8572, 0.2993, 0.8043, 0.3069, 0.7919, 0.2482, 0.0, 0.5368, 0.03084, 0.4751, 0.08378, 0.4849, 0.08378, 0.5313, 0.7604, 0.51, 0.719, 0.5071, 0.7054, 0.456, 0.7604, 0.4314, 0.6405, 0.0784, 0.5813, 0.05971, 0.5919, 0.007503, 0.6405, 0.0, 0.4416, 0.5031, 0.4416, 0.549, 0.3892, 0.562, 0.3592, 0.4999, 0.6338, 0.3356, 0.5799, 0.2998, 0.5924, 0.2482, 0.6338, 0.2512, 0.702, 0.4648, 0.702, 0.5108, 0.6491, 0.5146, 0.6255, 0.4572, 0.3529, 0.7685, 0.3529, 0.8305, 0.2995, 0.8245, 0.2905, 0.7795, 0.2214, 0.9303, 0.1742, 0.9168, 0.1737, 0.8869, 0.2214, 0.8859, 0.8212, 0.9401, 0.7751, 0.9349, 0.7754, 0.9053, 0.8212, 0.8961, 0.4678, 0.9297, 0.4188, 0.9168, 0.4187, 0.8867, 0.4678, 0.8851, 0.2866, 0.9495, 0.2408, 0.9409, 0.2405, 0.9113, 0.2866, 0.9055, 0.5553, 0.9238, 0.5055, 0.915, 0.505, 0.8847, 0.5553, 0.8791, 0.6024, 0.9387, 0.5562, 0.9265, 0.5559, 0.8967, 0.6024, 0.8945, 0.1053, 0.9307, 0.05867, 0.928, 0.05872, 0.897, 0.1053, 0.8825, 0.4097, 0.9078, 0.3592, 0.9003, 0.3599, 0.8685, 0.4097, 0.8593, 0.1053, 0.904, 0.1088, 0.8739, 0.1572, 0.8704, 0.1572, 0.9175, 0.6909, 0.8918, 0.647, 0.8692, 0.6634, 0.8239, 0.6909, 0.825, 0.9063, 0.9033, 0.8748, 0.9031, 0.8614, 0.861, 0.9063, 0.841, 0.7602, 0.8733, 0.7602, 0.9196, 0.7154, 0.9185, 0.7108, 0.8958, 0.2866, 0.9055, 0.2449, 0.8795, 0.2587, 0.8378, 0.2866, 0.8406, 0.5357, 0.8221, 0.5576, 0.8294, 0.5576, 0.8741, 0.505, 0.8791, 0.8212, 0.8931, 0.7933, 0.8961, 0.7796, 0.8543, 0.8212, 0.8276, 0.4622, 0.8851, 0.4187, 0.8553, 0.4311, 0.8126, 0.4622, 0.8175, 0.7796, 0.814, 0.7108, 0.79, 0.718, 0.7584, 0.7796, 0.7573, 0.8, 0.3069, 0.8603, 0.313, 0.8603, 0.3448, 0.7919, 0.3464, 0.6004, 0.6497, 0.542, 0.6425, 0.5486, 0.6118, 0.6004, 0.6104, 0.6186, 0.7625, 0.6186, 0.8195, 0.5864, 0.8209, 0.5614, 0.7524, 0.7796, 0.8276, 0.8021, 0.7573, 0.8344, 0.7579, 0.8344, 0.8202, 0.2905, 0.8832, 0.3054, 0.8306, 0.337, 0.8305, 0.337, 0.8915, 0.8485, 0.2468, 0.784, 0.2292, 0.7918, 0.1982, 0.8485, 0.1922, 0.5614, 0.7539, 0.5614, 0.8155, 0.5297, 0.8221, 0.505, 0.7524, 0.3592, 0.8593, 0.3841, 0.7954, 0.4157, 0.7969, 0.4157, 0.8515, 0.1622, 0.8162, 0.1622, 0.8681, 0.1305, 0.8704, 0.1053, 0.8085, 0.4585, 0.3595, 0.4832, 0.2538, 0.4987, 0.2663, 0.4987, 0.3859, 0.5874, 0.3911, 0.5874, 0.5035, 0.5729, 0.518, 0.5486, 0.4214, 0.5815, 0.1899, 0.6041, 0.1004, 0.6171, 0.121, 0.6171, 0.2326, 0.505, 0.3911, 0.505, 0.5103, 0.4895, 0.5224, 0.4648, 0.4167, 0.5874, 0.4909, 0.6109, 0.3911, 0.6255, 0.4022, 0.6255, 0.5146, 0.3954, 0.6017, 0.3954, 0.7089, 0.3817, 0.7251, 0.3592, 0.6356, 0.505, 0.6136, 0.5249, 0.5103, 0.5387, 0.5306, 0.5387, 0.6498, 0.5365, 0.2482, 0.5365, 0.3678, 0.5222, 0.3859, 0.4987, 0.286, 0.06036, 0.6333, 0.08518, 0.5368, 0.1004, 0.5465, 0.1004, 0.6537, 0.7798, 0.518, 0.7798, 0.6296, 0.7655, 0.6427, 0.7466, 0.5409, 0.6817, 0.9804, 0.6945, 0.9312, 0.7086, 0.9299, 0.7086, 0.9793, 0.98, 0.3654, 0.98, 0.4141, 0.9666, 0.4108, 0.9533, 0.3621, 0.1051, 0.3403, 0.06062, 0.3348, 0.06043, 0.3213, 0.1051, 0.3142, 0.2084, 0.9815, 0.2215, 0.9338, 0.2349, 0.9303, 0.2349, 0.9779, 0.9803, 0.4145, 0.9803, 0.4649, 0.9662, 0.4637, 0.9533, 0.4141, 0.7091, 0.6443, 0.7091, 0.6895, 0.6957, 0.6878, 0.6828, 0.6429, 0.7751, 0.9894, 0.7882, 0.9437, 0.8014, 0.9401, 0.8014, 0.9858, 0.7243, 0.2477, 0.6735, 0.2406, 0.6737, 0.2262, 0.7243, 0.2206, 0.5823, 0.9425, 0.5823, 0.9892, 0.5691, 0.9856, 0.5559, 0.9387, 0.7466, 0.6882, 0.7594, 0.6443, 0.7728, 0.6427, 0.7728, 0.6875, 0.8565, 0.1922, 0.8565, 0.2383, 0.8496, 0.2438, 0.8485, 0.1963, 0.5387, 0.5592, 0.5401, 0.5103, 0.547, 0.5157, 0.547, 0.5627, 0.09441, 0.4719, 0.09441, 0.5244, 0.08507, 0.5223, 0.08668, 0.47, 0.3592, 0.6017, 0.3592, 0.6491, 0.3527, 0.6558, 0.3518, 0.6064, 0.3574, 0.5503, 0.3574, 0.5973, 0.3493, 0.5953, 0.3483, 0.5495, 0.3563, 0.4971, 0.3563, 0.5495, 0.3483, 0.5442, 0.349, 0.4932, 0.4433, 0.5525, 0.4429, 0.503, 0.4509, 0.4978, 0.4509, 0.5491, 0.1711, 0.8085, 0.1711, 0.8544, 0.163, 0.8566, 0.1622, 0.8105, 0.6255, 0.442, 0.6263, 0.3911, 0.633, 0.3977, 0.633, 0.4466, 0.2241, 0.4209, 0.2226, 0.3696, 0.232, 0.3676, 0.232, 0.42, 0.9778, 0.07961, 0.9778, 0.164, 0.9636, 0.162, 0.9641, 0.08364, 0.9779, 0.236, 0.9779, 0.3046, 0.9641, 0.301, 0.9636, 0.2356, 0.7052, 0.8239, 0.7052, 0.8907, 0.6909, 0.8913, 0.6915, 0.8279, 0.9459, 0.1927, 0.9459, 0.2803, 0.9322, 0.2765, 0.9317, 0.194, 0.05815, 0.819, 0.05815, 0.9081, 0.04396, 0.9067, 0.04439, 0.8227, 0.1737, 0.8859, 0.1737, 0.9701, 0.16, 0.966, 0.1595, 0.8873, 0.3481, 0.421, 0.3481, 0.5111, 0.3339, 0.5096, 0.3344, 0.4251, 0.6546, 0.01425, 0.6546, 0.0993, 0.6411, 0.09471, 0.6405, 0.01609, 0.9779, 0.164, 0.9779, 0.2356, 0.9638, 0.2337, 0.9636, 0.1644, 0.2319, 0.6404, 0.2319, 0.7197, 0.2176, 0.7193, 0.2178, 0.6425, 0.2178, 0.3659, 0.2177, 0.308, 0.232, 0.3076, 0.232, 0.3676, 0.388, 0.9891, 0.3876, 0.9459, 0.4019, 0.9465, 0.4019, 0.9924, 0.9778, 0.7495, 0.9778, 0.8184, 0.9643, 0.8137, 0.9637, 0.7515, 0.9778, 0.6777, 0.9778, 0.7495, 0.9637, 0.7474, 0.9644, 0.6825, 0.9778, 0.4919, 0.9778, 0.5639, 0.9644, 0.5592, 0.9637, 0.4938, 0.0582, 0.9081, 0.0582, 0.9772, 0.04406, 0.9754, 0.04396, 0.9087, 0.9821, 0.3591, 0.9821, 0.3055, 0.9963, 0.3061, 0.9963, 0.3597, 0.9921, 0.2356, 0.9921, 0.2936, 0.9779, 0.2944, 0.9786, 0.2402, 0.9779, 0.5639, 0.9779, 0.6349, 0.9645, 0.6301, 0.9637, 0.5653, 0.7761, 0.814, 0.7761, 0.8873, 0.7619, 0.8858, 0.7624, 0.8182, 0.9113, 0.6594, 0.9113, 0.6893, 0.8978, 0.6848, 0.8976, 0.6633, 0.9773, 0.6349, 0.9773, 0.6648, 0.9638, 0.6605, 0.9637, 0.639, 0.9636, 0.2637, 0.9636, 0.2936, 0.95, 0.2895, 0.9501, 0.268, 0.8877, 0.3069, 0.8877, 0.3368, 0.874, 0.3329, 0.8743, 0.3115, 0.6466, 0.7201, 0.6466, 0.75, 0.6329, 0.7462, 0.6332, 0.7247, 0.874, 0.3069, 0.874, 0.3368, 0.8603, 0.3329, 0.8605, 0.3114, 0.958, 0.8659, 0.958, 0.8959, 0.9444, 0.8918, 0.9444, 0.8703, 0.7738, 0.8896, 0.7738, 0.9196, 0.7602, 0.9152, 0.7602, 0.8937, 0.2904, 0.8068, 0.2904, 0.8368, 0.2769, 0.8322, 0.2766, 0.8107, 0.7576, 0.3927, 0.7576, 0.4226, 0.7441, 0.418, 0.7439, 0.3965, 0.7296, 0.424, 0.7298, 0.3951, 0.7439, 0.3927, 0.7439, 0.4229, 0.4648, 0.4978, 0.4648, 0.5619, 0.4509, 0.5587, 0.4511, 0.5016, 0.9921, 0.6241, 0.9921, 0.6756, 0.9786, 0.6712, 0.9779, 0.6239, 0.9349, 0.9491, 0.9349, 0.9926, 0.9206, 0.9927, 0.9213, 0.9534, 0.2905, 0.7422, 0.2905, 0.8068, 0.2768, 0.8029, 0.2766, 0.7455, 0.9918, 0.4919, 0.9918, 0.5537, 0.9778, 0.5507, 0.9781, 0.4961, 0.399, 0.06047, 0.399, 0.125, 0.3852, 0.1214, 0.3851, 0.06331, 0.3592, 0.8593, 0.3592, 0.9224, 0.3452, 0.9197, 0.3455, 0.863, 0.3592, 0.9224, 0.3592, 0.9851, 0.3455, 0.9814, 0.3452, 0.925, 0.9922, 0.8184, 0.9922, 0.8767, 0.9782, 0.8739, 0.9779, 0.8186, 0.2548, 0.9495, 0.2548, 0.9928, 0.2405, 0.9926, 0.2408, 0.9523, 0.8039, 0.6871, 0.8039, 0.6428, 0.818, 0.6406, 0.818, 0.6894, 0.2323, 0.5174, 0.2323, 0.5555, 0.2186, 0.5517, 0.2191, 0.5228, 0.4783, 0.5224, 0.4783, 0.5605, 0.4651, 0.555, 0.4648, 0.5269, 0.3592, 0.9952, 0.3593, 0.948, 0.3734, 0.9459, 0.3734, 0.9969, 0.818, 0.688, 0.818, 0.6414, 0.8322, 0.6406, 0.8322, 0.6877, 0.3341, 0.5372, 0.3339, 0.5111, 0.3481, 0.5126, 0.3481, 0.5401, 0.9779, 0.2228, 0.9779, 0.1651, 0.9921, 0.164, 0.9921, 0.2229, 0.9778, 0.8102, 0.9779, 0.7509, 0.9921, 0.7495, 0.9921, 0.8101, 0.6164, 0.9453, 0.6164, 1.0, 0.6027, 0.996, 0.6024, 0.9479, 0.9945, 0.02313, 0.9945, 0.07961, 0.9806, 0.07647, 0.9809, 0.02729, 0.55, 0.9238, 0.55, 0.9862, 0.5364, 0.982, 0.536, 0.9264, 0.9961, 0.3597, 0.9961, 0.414, 0.9821, 0.4115, 0.9824, 0.3638, 0.6443, 0.9453, 0.6443, 0.9978, 0.6308, 0.9932, 0.6304, 0.9483, 0.9943, 0.4141, 0.9943, 0.4715, 0.9803, 0.4684, 0.9808, 0.4188, 0.2326, 0.421, 0.2326, 0.4731, 0.2184, 0.4732, 0.2187, 0.4238, 0.9919, 0.5639, 0.9919, 0.6239, 0.9779, 0.6212, 0.9781, 0.5677, 0.6304, 0.9453, 0.6304, 0.9979, 0.6169, 0.9931, 0.6164, 0.9482, 0.269, 0.9495, 0.269, 0.9924, 0.255, 0.9898, 0.2548, 0.9495, 0.2735, 0.1287, 0.1697, 0.1287, 0.1683, 0.1145, 0.2735, 0.1144, 0.6401, 0.0784, 0.6401, 0.09995, 0.6267, 0.09504, 0.6262, 0.08141, 0.7994, 0.0, 0.7994, 0.02154, 0.7859, 0.01695, 0.7856, 0.003451, 0.08199, 0.802, 0.08199, 0.7804, 0.09566, 0.7845, 0.09566, 0.7979, 0.7856, 0.0, 0.7856, 0.02154, 0.7718, 0.01809, 0.7721, 0.004598, 0.7372, 0.6673, 0.7372, 0.6888, 0.7233, 0.6858, 0.7238, 0.6722, 0.6122, 0.0784, 0.6122, 0.09995, 0.5983, 0.09701, 0.5988, 0.08314, 0.7579, 0.0, 0.7579, 0.02154, 0.744, 0.01837, 0.7442, 0.004188, 0.08199, 0.7804, 0.08199, 0.802, 0.0682, 0.7984, 0.0682, 0.784, 0.7718, 0.0, 0.7718, 0.02154, 0.7581, 0.01736, 0.7579, 0.003172, 0.6262, 0.0784, 0.6262, 0.09995, 0.6127, 0.09521, 0.6122, 0.08134, 0.9637, 0.8797, 0.9638, 0.8201, 0.9779, 0.8184, 0.9779, 0.8804, 0.9064, 0.9943, 0.9063, 0.9491, 0.9206, 0.9492, 0.9206, 0.9955, 0.3734, 0.9925, 0.3739, 0.9498, 0.3876, 0.9459, 0.3876, 0.9919, 0.9778, 0.139, 0.9778, 0.07976, 0.992, 0.07961, 0.992, 0.1406, 0.8978, 0.5158, 0.8976, 0.4556, 0.9119, 0.4557, 0.9119, 0.518, 0.6419, 4.312e-05, 0.744, 0.0, 0.744, 0.01425, 0.6405, 0.01422, 0.8129, 0.0, 0.8129, 0.01713, 0.7998, 0.02144, 0.7994, 0.0131, 0.5478, 0.5627, 0.5478, 0.5799, 0.5404, 0.5817, 0.5387, 0.5731, 0.4112, 0.3948, 0.4112, 0.4119, 0.4064, 0.4094, 0.4056, 0.4001, 0.4112, 0.3777, 0.4112, 0.3948, 0.4056, 0.3865, 0.4058, 0.377, 0.5704, 0.3846, 0.5704, 0.3674, 0.5794, 0.3793, 0.5794, 0.3889, 0.7233, 0.6724, 0.7233, 0.6895, 0.7091, 0.6768, 0.7093, 0.6673, 0.5983, 0.09743, 0.5813, 0.09973, 0.5887, 0.07884, 0.5983, 0.0784, 0.2963, 0.1144, 0.2963, 0.1316, 0.2735, 0.1263, 0.2743, 0.117, 0.5365, 0.3674, 0.5536, 0.368, 0.5536, 0.3901, 0.5449, 0.3893, 0.5536, 0.3674, 0.5704, 0.371, 0.5704, 0.3898, 0.5623, 0.3878])
me_cylinder.use_paint_bone_selection = False
me_cylinder.use_paint_mask = True
me_cylinder.update()

# ---- objects
ob_sm_crismastree3 = bpy.data.objects.new('SM_CrismasTree3', me_cylinder)

# ---- transforms, parenting, visibility, modifiers, constraints
ob_sm_crismastree3.location = (0.0, 0.0, 0.6639)
ob_sm_crismastree3.scale = (0.6507, 0.6507, 0.6507)

# ---- collection membership
col_collection.objects.link(ob_sm_crismastree3)

# ---- scene / render settings (as saved in the file)
scene.frame_start = 1; scene.frame_end = 250; scene.frame_set(1)
scene.render.engine = 'BLENDER_EEVEE_NEXT'
scene.cycles.sampling_pattern = 'TABULATED_SOBOL'
scene.cycles.use_light_tree = False
scene.view_settings.view_transform = 'Filmic'
bpy.context.view_layer.update()

# ---- added for rendering (the .blend has no active camera and no usable light): camera, sun
cam_auto = bpy.data.cameras.new('AutoCamera')
cam_auto.lens = 50.0
cam_auto.sensor_width = 36.0
cam_auto.clip_end = 1000.0
ob_auto_camera = bpy.data.objects.new('AutoCamera', cam_auto)
scene.collection.objects.link(ob_auto_camera)
ob_auto_camera.location = (7.79754, -8.96987, 9.68907)
ob_auto_camera.rotation_euler = (1.09748, -7.21219e-08, 0.694738)
scene.camera = ob_auto_camera
light_auto_sun = bpy.data.lights.new('AutoSun', 'SUN')
light_auto_sun.energy = 3.0
light_auto_sun.angle = 0.0523599
ob_auto_sun = bpy.data.objects.new('AutoSun', light_auto_sun)
scene.collection.objects.link(ob_auto_sun)
ob_auto_sun.rotation_euler = (0.872665, 0.174533, 0.523599)
bpy.context.view_layer.update()

